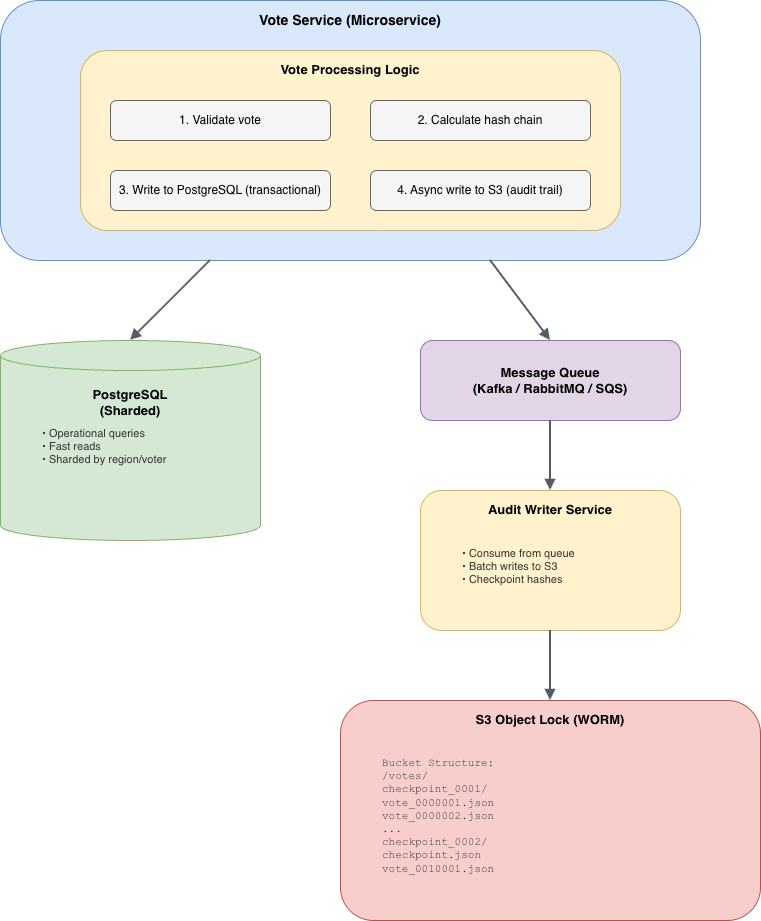

The diagram above was exported from draw.io. Its source (the exported page's mxGraphModel, read from the mxfile embedded in the PNG):
<mxGraphModel dx="946" dy="679" grid="1" gridSize="10" guides="1" tooltips="1" connect="1" arrows="1" fold="1" page="1" pageScale="1" pageWidth="1400" pageHeight="1000" background="#FFFFFF" math="0" shadow="0">
  <root>
    <mxCell id="0" />
    <mxCell id="1" parent="0" />
    <mxCell id="2" parent="1" style="rounded=1;whiteSpace=wrap;html=1;fillColor=#dae8fc;strokeColor=#6c8ebf;verticalAlign=top;align=center;fontSize=14;fontStyle=1;spacingTop=5;container=1;collapsible=0;fontColor=#000000;" value="Vote Service (Microservice)" vertex="1">
      <mxGeometry height="260" width="700" x="200" y="40" as="geometry" />
    </mxCell>
    <mxCell id="3" parent="2" style="rounded=1;whiteSpace=wrap;html=1;fillColor=#fff2cc;strokeColor=#d6b656;verticalAlign=top;align=center;fontSize=13;fontStyle=1;spacingTop=5;fontColor=#000000;" value="Vote Processing Logic" vertex="1">
      <mxGeometry height="180" width="540" x="80" y="50" as="geometry" />
    </mxCell>
    <mxCell id="4" parent="2" style="rounded=1;whiteSpace=wrap;html=1;fillColor=#f5f5f5;strokeColor=#666666;fontSize=12;fontColor=#000000;" value="1. Validate vote" vertex="1">
      <mxGeometry height="40" width="220" x="110" y="100" as="geometry" />
    </mxCell>
    <mxCell id="5" parent="2" style="rounded=1;whiteSpace=wrap;html=1;fillColor=#f5f5f5;strokeColor=#666666;fontSize=12;fontColor=#000000;" value="2. Calculate hash chain" vertex="1">
      <mxGeometry height="40" width="220" x="370" y="100" as="geometry" />
    </mxCell>
    <mxCell id="6" parent="2" style="rounded=1;whiteSpace=wrap;html=1;fillColor=#f5f5f5;strokeColor=#666666;fontSize=12;fontColor=#000000;" value="3. Write to PostgreSQL (transactional)" vertex="1">
      <mxGeometry height="40" width="220" x="110" y="170" as="geometry" />
    </mxCell>
    <mxCell id="7" parent="2" style="rounded=1;whiteSpace=wrap;html=1;fillColor=#f5f5f5;strokeColor=#666666;fontSize=12;fontColor=#000000;" value="4. Async write to S3 (audit trail)" vertex="1">
      <mxGeometry height="40" width="220" x="370" y="170" as="geometry" />
    </mxCell>
    <mxCell id="8" parent="1" style="shape=cylinder3;whiteSpace=wrap;html=1;boundedLbl=1;backgroundOutline=1;size=15;fillColor=#d5e8d4;strokeColor=#82b366;verticalAlign=top;align=center;fontSize=13;fontStyle=1;spacingTop=10;fontColor=#000000;" value="PostgreSQL&lt;br&gt;(Sharded)" vertex="1">
      <mxGeometry height="200" width="260" x="200" y="380" as="geometry" />
    </mxCell>
    <mxCell id="9" parent="1" style="text;html=1;fontSize=11;fillColor=none;strokeColor=none;align=left;verticalAlign=top;fontColor=#333333;" value="• Operational queries&lt;br&gt;• Fast reads&lt;br&gt;• Sharded by region/voter" vertex="1">
      <mxGeometry height="80" width="180" x="240" y="460" as="geometry" />
    </mxCell>
    <mxCell id="10" parent="1" style="rounded=1;whiteSpace=wrap;html=1;fillColor=#e1d5e7;strokeColor=#9673a6;fontSize=13;fontStyle=1;fontColor=#000000;" value="Message Queue&lt;br&gt;(Kafka / RabbitMQ / SQS)" vertex="1">
      <mxGeometry height="80" width="260" x="620" y="380" as="geometry" />
    </mxCell>
    <mxCell id="11" parent="1" style="rounded=1;whiteSpace=wrap;html=1;fillColor=#fff2cc;strokeColor=#d6b656;verticalAlign=top;align=center;fontSize=13;fontStyle=1;spacingTop=5;fontColor=#000000;" value="Audit Writer Service" vertex="1">
      <mxGeometry height="140" width="260" x="620" y="530" as="geometry" />
    </mxCell>
    <mxCell id="12" parent="1" style="text;html=1;fontSize=11;fillColor=none;strokeColor=none;align=left;verticalAlign=top;fontColor=#333333;" value="• Consume from queue&lt;br&gt;• Batch writes to S3&lt;br&gt;• Checkpoint hashes" vertex="1">
      <mxGeometry height="70" width="180" x="660" y="580" as="geometry" />
    </mxCell>
    <mxCell id="13" parent="1" style="shape=mxgraph.aws4.resourceIcon;resIcon=mxgraph.aws4.s3;rounded=0;whiteSpace=wrap;html=1;fillColor=#E25444;strokeColor=#E25444;fontColor=#000000;fontSize=13;fontStyle=1;verticalAlign=bottom;spacingBottom=5;labelPosition=center;verticalLabelPosition=top;align=center;" value="" vertex="1">
      <mxGeometry height="60" width="60" x="700" y="760" as="geometry" />
    </mxCell>
    <mxCell id="14" parent="1" style="rounded=1;whiteSpace=wrap;html=1;fillColor=#f8cecc;strokeColor=#b85450;verticalAlign=top;align=center;fontSize=13;fontStyle=1;spacingTop=5;fontColor=#000000;" value="S3 Object Lock (WORM)" vertex="1">
      <mxGeometry height="220" width="420" x="540" y="740" as="geometry" />
    </mxCell>
    <mxCell id="15" parent="1" style="text;html=1;fontSize=11;fillColor=none;strokeColor=none;align=left;verticalAlign=top;fontFamily=Courier New;fontColor=#333333;" value="Bucket Structure:&lt;br&gt;/votes/&lt;br&gt;  checkpoint_0001/&lt;br&gt;    vote_0000001.json&lt;br&gt;    vote_0000002.json&lt;br&gt;    ...&lt;br&gt;  checkpoint_0002/&lt;br&gt;    checkpoint.json&lt;br&gt;    vote_0010001.json" vertex="1">
      <mxGeometry height="150" width="340" x="580" y="790" as="geometry" />
    </mxCell>
    <mxCell id="20" edge="1" parent="1" source="2" style="endArrow=block;endFill=1;strokeWidth=2;strokeColor=#545B64;exitX=0.3;exitY=1;exitDx=0;exitDy=0;entryX=0.5;entryY=0;entryDx=0;entryDy=0;" target="8">
      <mxGeometry relative="1" as="geometry" />
    </mxCell>
    <mxCell id="21" edge="1" parent="1" source="2" style="endArrow=block;endFill=1;strokeWidth=2;strokeColor=#545B64;exitX=0.7;exitY=1;exitDx=0;exitDy=0;entryX=0.5;entryY=0;entryDx=0;entryDy=0;" target="10">
      <mxGeometry relative="1" as="geometry" />
    </mxCell>
    <mxCell id="22" edge="1" parent="1" source="10" style="endArrow=block;endFill=1;strokeWidth=2;strokeColor=#545B64;" target="11">
      <mxGeometry relative="1" as="geometry" />
    </mxCell>
    <mxCell id="23" edge="1" parent="1" source="11" style="endArrow=block;endFill=1;strokeWidth=2;strokeColor=#545B64;" target="14">
      <mxGeometry relative="1" as="geometry" />
    </mxCell>
  </root>
</mxGraphModel>